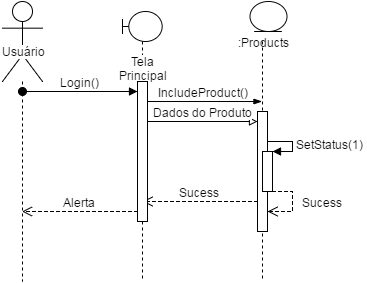

The diagram above was exported from draw.io. Its source (the exported page's mxGraphModel, read from the mxfile embedded in the PNG):
<mxGraphModel dx="876" dy="438" grid="1" gridSize="10" guides="1" tooltips="1" connect="1" arrows="1" fold="1" page="1" pageScale="1" pageWidth="1169" pageHeight="826" background="#ffffff" math="0" shadow="0">
  <root>
    <mxCell id="0" />
    <mxCell id="1" parent="0" />
    <mxCell id="2" value="Usuário" style="shape=umlLifeline;participant=umlActor;perimeter=lifelinePerimeter;whiteSpace=wrap;html=1;container=1;collapsible=0;recursiveResize=0;verticalAlign=top;spacingTop=36;labelBackgroundColor=#ffffff;outlineConnect=0;fillColor=#FFFFFF;fontSize=12;align=center;size=80;" parent="1" vertex="1">
      <mxGeometry x="160" y="80" width="40" height="280" as="geometry" />
    </mxCell>
    <mxCell id="9" value="" style="edgeStyle=none;rounded=0;html=1;startArrow=none;startFill=0;endArrow=blockThin;endFill=1;jettySize=auto;orthogonalLoop=1;fontSize=12;" parent="1" edge="1">
      <mxGeometry relative="1" as="geometry">
        <mxPoint x="299.5" y="180" as="sourcePoint" />
        <mxPoint x="419.5" y="180" as="targetPoint" />
        <Array as="points">
          <mxPoint x="320" y="180" />
        </Array>
      </mxGeometry>
    </mxCell>
    <mxCell id="10" value="IncludeProduct()" style="text;html=1;resizable=0;points=[];align=center;verticalAlign=middle;labelBackgroundColor=#ffffff;fontSize=12;" parent="9" vertex="1" connectable="0">
      <mxGeometry x="-0.375" relative="1" as="geometry">
        <mxPoint x="23" y="-10" as="offset" />
      </mxGeometry>
    </mxCell>
    <mxCell id="5" value="Login()" style="html=1;verticalAlign=bottom;startArrow=oval;endArrow=block;startSize=8;fontSize=12;" parent="1" source="2" edge="1">
      <mxGeometry relative="1" as="geometry">
        <mxPoint x="235" y="170" as="sourcePoint" />
        <mxPoint x="295" y="170" as="targetPoint" />
        <Array as="points">
          <mxPoint x="230" y="170" />
        </Array>
      </mxGeometry>
    </mxCell>
    <mxCell id="16" value="Sucess" style="html=1;verticalAlign=bottom;endArrow=open;dashed=1;endSize=8;fontSize=12;" parent="1" edge="1">
      <mxGeometry relative="1" as="geometry">
        <mxPoint x="415" y="280" as="sourcePoint" />
        <mxPoint x="300" y="280" as="targetPoint" />
        <Array as="points">
          <mxPoint x="380" y="280" />
        </Array>
      </mxGeometry>
    </mxCell>
    <mxCell id="17" value="Alerta" style="html=1;verticalAlign=bottom;endArrow=open;dashed=1;endSize=8;fontSize=12;" parent="1" target="2" edge="1">
      <mxGeometry relative="1" as="geometry">
        <mxPoint x="295" y="290" as="sourcePoint" />
        <mxPoint x="200" y="290" as="targetPoint" />
        <Array as="points">
          <mxPoint x="210" y="290" />
        </Array>
      </mxGeometry>
    </mxCell>
    <mxCell id="18" value=":Products" style="shape=umlLifeline;perimeter=lifelinePerimeter;whiteSpace=wrap;html=1;container=1;collapsible=0;recursiveResize=0;outlineConnect=0;labelBackgroundColor=none;fillColor=#FFFFFF;fontSize=12;align=center;size=0;" parent="1" vertex="1">
      <mxGeometry x="375" y="120" width="90" height="240" as="geometry" />
    </mxCell>
    <mxCell id="19" value="" style="html=1;points=[];perimeter=orthogonalPerimeter;labelBackgroundColor=none;fillColor=#FFFFFF;fontSize=12;align=center;" parent="18" vertex="1">
      <mxGeometry x="40" y="70" width="10" height="120" as="geometry" />
    </mxCell>
    <mxCell id="31" value="" style="html=1;points=[];perimeter=orthogonalPerimeter;labelBackgroundColor=none;fillColor=#FFFFFF;fontSize=12;align=center;" parent="18" vertex="1">
      <mxGeometry x="45" y="110" width="10" height="40" as="geometry" />
    </mxCell>
    <mxCell id="32" value="SetStatus(1)" style="edgeStyle=orthogonalEdgeStyle;html=1;align=left;spacingLeft=2;endArrow=block;rounded=0;entryX=1;entryY=0;fontSize=12;" parent="18" target="31" edge="1">
      <mxGeometry relative="1" as="geometry">
        <mxPoint x="50" y="100" as="sourcePoint" />
        <Array as="points">
          <mxPoint x="75" y="100" />
        </Array>
      </mxGeometry>
    </mxCell>
    <mxCell id="33" value="Sucess" style="html=1;verticalAlign=bottom;endArrow=open;dashed=1;endSize=8;fontSize=12;rounded=0;" parent="18" source="31" target="19" edge="1">
      <mxGeometry x="0.2308" y="-30" relative="1" as="geometry">
        <mxPoint x="145" y="160" as="sourcePoint" />
        <mxPoint x="75" y="180" as="targetPoint" />
        <Array as="points">
          <mxPoint x="75" y="150" />
          <mxPoint x="75" y="170" />
          <mxPoint x="65" y="170" />
        </Array>
        <mxPoint x="30" y="30" as="offset" />
      </mxGeometry>
    </mxCell>
    <mxCell id="35" value="Tela Principal" style="shape=umlLifeline;participant=umlBoundary;perimeter=lifelinePerimeter;whiteSpace=wrap;html=1;container=1;collapsible=0;recursiveResize=0;verticalAlign=top;spacingTop=36;labelBackgroundColor=#ffffff;outlineConnect=0;fillColor=#FFFFFF;fontSize=12;align=center;size=30;" parent="1" vertex="1">
      <mxGeometry x="280" y="90" width="40" height="270" as="geometry" />
    </mxCell>
    <mxCell id="36" value="" style="html=1;points=[];perimeter=orthogonalPerimeter;labelBackgroundColor=none;fillColor=#FFFFFF;fontSize=12;align=center;" parent="35" vertex="1">
      <mxGeometry x="15" y="70" width="10" height="140" as="geometry" />
    </mxCell>
    <mxCell id="37" value="Dados do Produto" style="html=1;verticalAlign=bottom;endArrow=block;fontSize=12;endFill=0;" parent="1" source="36" target="19" edge="1">
      <mxGeometry width="80" relative="1" as="geometry">
        <mxPoint x="320" y="200" as="sourcePoint" />
        <mxPoint x="400" y="200" as="targetPoint" />
        <Array as="points">
          <mxPoint x="360" y="200" />
        </Array>
      </mxGeometry>
    </mxCell>
    <mxCell id="38" value="" style="ellipse;shape=umlEntity;whiteSpace=wrap;html=1;labelBackgroundColor=none;fillColor=#FFFFFF;fontSize=12;align=center;" vertex="1" parent="1">
      <mxGeometry x="407" y="80" width="37" height="30" as="geometry" />
    </mxCell>
  </root>
</mxGraphModel>